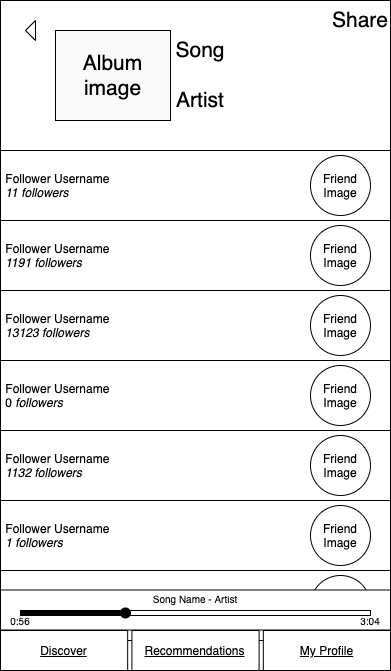

The diagram above was exported from draw.io. Its source (the exported page's mxGraphModel, read from the mxfile embedded in the PNG):
<mxGraphModel dx="946" dy="458" grid="1" gridSize="10" guides="1" tooltips="1" connect="1" arrows="1" fold="1" page="1" pageScale="1" pageWidth="850" pageHeight="1100" math="0" shadow="0">
  <root>
    <mxCell id="0" />
    <mxCell id="1" parent="0" />
    <mxCell id="2" value="" style="rounded=0;whiteSpace=wrap;html=1;" vertex="1" parent="1">
      <mxGeometry width="390" height="670" as="geometry" />
    </mxCell>
    <mxCell id="3" value="" style="triangle;whiteSpace=wrap;html=1;rotation=-180;" vertex="1" parent="1">
      <mxGeometry x="25" y="20" width="10" height="20" as="geometry" />
    </mxCell>
    <mxCell id="4" value="&amp;nbsp;Follower Username&lt;br&gt;&amp;nbsp;&lt;i&gt;11 followers&lt;/i&gt;" style="rounded=0;whiteSpace=wrap;html=1;align=left;" vertex="1" parent="1">
      <mxGeometry y="150" width="390" height="70" as="geometry" />
    </mxCell>
    <mxCell id="5" value="Friend&lt;br&gt;Image" style="ellipse;whiteSpace=wrap;html=1;aspect=fixed;" vertex="1" parent="1">
      <mxGeometry x="310" y="155" width="60" height="60" as="geometry" />
    </mxCell>
    <mxCell id="6" value="&amp;nbsp;Follower Username&lt;br&gt;&amp;nbsp;&lt;i&gt;1191 followers&lt;/i&gt;" style="rounded=0;whiteSpace=wrap;html=1;align=left;" vertex="1" parent="1">
      <mxGeometry y="220" width="390" height="70" as="geometry" />
    </mxCell>
    <mxCell id="7" value="&amp;nbsp;Follower Username&lt;br&gt;&amp;nbsp;&lt;i&gt;13123 followers&lt;/i&gt;" style="rounded=0;whiteSpace=wrap;html=1;align=left;" vertex="1" parent="1">
      <mxGeometry y="290" width="390" height="70" as="geometry" />
    </mxCell>
    <mxCell id="8" value="&amp;nbsp;Follower Username&lt;br&gt;&amp;nbsp;0&lt;i&gt;&amp;nbsp;followers&lt;/i&gt;" style="rounded=0;whiteSpace=wrap;html=1;align=left;" vertex="1" parent="1">
      <mxGeometry y="360" width="390" height="70" as="geometry" />
    </mxCell>
    <mxCell id="9" value="Friend&lt;br&gt;Image" style="ellipse;whiteSpace=wrap;html=1;aspect=fixed;" vertex="1" parent="1">
      <mxGeometry x="310" y="225" width="60" height="60" as="geometry" />
    </mxCell>
    <mxCell id="10" value="Friend&lt;br&gt;Image" style="ellipse;whiteSpace=wrap;html=1;aspect=fixed;" vertex="1" parent="1">
      <mxGeometry x="310" y="295" width="60" height="60" as="geometry" />
    </mxCell>
    <mxCell id="11" value="Friend&lt;br&gt;Image" style="ellipse;whiteSpace=wrap;html=1;aspect=fixed;" vertex="1" parent="1">
      <mxGeometry x="310" y="365" width="60" height="60" as="geometry" />
    </mxCell>
    <mxCell id="12" value="&amp;nbsp;Follower Username&lt;br&gt;&amp;nbsp;&lt;i&gt;1132 followers&lt;/i&gt;" style="rounded=0;whiteSpace=wrap;html=1;align=left;" vertex="1" parent="1">
      <mxGeometry y="430" width="390" height="70" as="geometry" />
    </mxCell>
    <mxCell id="13" value="Friend&lt;br&gt;Image" style="ellipse;whiteSpace=wrap;html=1;aspect=fixed;" vertex="1" parent="1">
      <mxGeometry x="310" y="435" width="60" height="60" as="geometry" />
    </mxCell>
    <mxCell id="14" value="&amp;nbsp;Follower Username&lt;br&gt;&amp;nbsp;&lt;i&gt;1 followers&lt;/i&gt;" style="rounded=0;whiteSpace=wrap;html=1;align=left;" vertex="1" parent="1">
      <mxGeometry y="500" width="390" height="70" as="geometry" />
    </mxCell>
    <mxCell id="15" value="Friend&lt;br&gt;Image" style="ellipse;whiteSpace=wrap;html=1;aspect=fixed;" vertex="1" parent="1">
      <mxGeometry x="310" y="505" width="60" height="60" as="geometry" />
    </mxCell>
    <mxCell id="16" value="&amp;nbsp;Follower Username&lt;br&gt;&amp;nbsp;17&lt;i&gt;&amp;nbsp;followers&lt;/i&gt;" style="rounded=0;whiteSpace=wrap;html=1;align=left;" vertex="1" parent="1">
      <mxGeometry y="570" width="390" height="70" as="geometry" />
    </mxCell>
    <mxCell id="17" value="Friend&lt;br&gt;Image" style="ellipse;whiteSpace=wrap;html=1;aspect=fixed;" vertex="1" parent="1">
      <mxGeometry x="310" y="575" width="60" height="60" as="geometry" />
    </mxCell>
    <mxCell id="18" value="" style="group" connectable="0" vertex="1" parent="1">
      <mxGeometry y="630" width="390" height="40" as="geometry" />
    </mxCell>
    <mxCell id="19" value="&lt;u&gt;My Profile&lt;/u&gt;" style="rounded=0;whiteSpace=wrap;html=1;" vertex="1" parent="18">
      <mxGeometry x="262.8260869565217" width="127.17391304347827" height="40" as="geometry" />
    </mxCell>
    <mxCell id="20" value="&lt;u&gt;Discover&lt;/u&gt;" style="rounded=0;whiteSpace=wrap;html=1;" vertex="1" parent="18">
      <mxGeometry width="127.17391304347827" height="40" as="geometry" />
    </mxCell>
    <mxCell id="21" value="&lt;u&gt;Recommendations&lt;/u&gt;" style="rounded=0;whiteSpace=wrap;html=1;" vertex="1" parent="18">
      <mxGeometry x="131.41304347826085" width="127.17391304347827" height="40" as="geometry" />
    </mxCell>
    <mxCell id="22" value="" style="rounded=0;whiteSpace=wrap;html=1;" vertex="1" parent="1">
      <mxGeometry y="589.5" width="390" height="40" as="geometry" />
    </mxCell>
    <mxCell id="23" value="" style="rounded=0;whiteSpace=wrap;html=1;" vertex="1" parent="1">
      <mxGeometry x="20" y="610" width="350" height="5" as="geometry" />
    </mxCell>
    <mxCell id="24" value="" style="rounded=0;whiteSpace=wrap;html=1;fillColor=#000000;" vertex="1" parent="1">
      <mxGeometry x="20" y="610" width="100" height="5" as="geometry" />
    </mxCell>
    <mxCell id="25" value="" style="ellipse;whiteSpace=wrap;html=1;aspect=fixed;fillColor=#000000;" vertex="1" parent="1">
      <mxGeometry x="120" y="607.5" width="10" height="10" as="geometry" />
    </mxCell>
    <mxCell id="26" value="&lt;font style=&quot;font-size: 10px&quot;&gt;0:56&lt;/font&gt;" style="text;html=1;strokeColor=none;fillColor=none;align=center;verticalAlign=middle;whiteSpace=wrap;rounded=0;" vertex="1" parent="1">
      <mxGeometry y="610" width="40" height="20" as="geometry" />
    </mxCell>
    <mxCell id="27" value="&lt;font style=&quot;font-size: 10px&quot;&gt;3:04&lt;/font&gt;" style="text;html=1;strokeColor=none;fillColor=none;align=center;verticalAlign=middle;whiteSpace=wrap;rounded=0;" vertex="1" parent="1">
      <mxGeometry x="350" y="610" width="40" height="20" as="geometry" />
    </mxCell>
    <mxCell id="28" value="&lt;font style=&quot;font-size: 10px&quot;&gt;Song Name - Artist&lt;/font&gt;" style="text;html=1;strokeColor=none;fillColor=none;align=center;verticalAlign=middle;whiteSpace=wrap;rounded=0;labelBackgroundColor=none;" vertex="1" parent="1">
      <mxGeometry x="145" y="587.5" width="100" height="20" as="geometry" />
    </mxCell>
    <mxCell id="29" value="Share" style="text;html=1;strokeColor=none;fillColor=none;align=center;verticalAlign=middle;whiteSpace=wrap;rounded=0;labelBackgroundColor=none;fontSize=21;" vertex="1" parent="1">
      <mxGeometry x="340" y="10" width="40" height="20" as="geometry" />
    </mxCell>
    <mxCell id="30" value="Album image" style="rounded=0;whiteSpace=wrap;html=1;labelBackgroundColor=none;fillColor=#FAFAFA;fontSize=21;" vertex="1" parent="1">
      <mxGeometry x="55" y="30" width="115" height="90" as="geometry" />
    </mxCell>
    <mxCell id="31" value="Song" style="text;html=1;strokeColor=none;fillColor=none;align=center;verticalAlign=middle;whiteSpace=wrap;rounded=0;labelBackgroundColor=none;fontSize=21;" vertex="1" parent="1">
      <mxGeometry x="180" y="40" width="40" height="20" as="geometry" />
    </mxCell>
    <mxCell id="32" value="Artist" style="text;html=1;strokeColor=none;fillColor=none;align=center;verticalAlign=middle;whiteSpace=wrap;rounded=0;labelBackgroundColor=none;fontSize=21;" vertex="1" parent="1">
      <mxGeometry x="180" y="90" width="40" height="20" as="geometry" />
    </mxCell>
  </root>
</mxGraphModel>